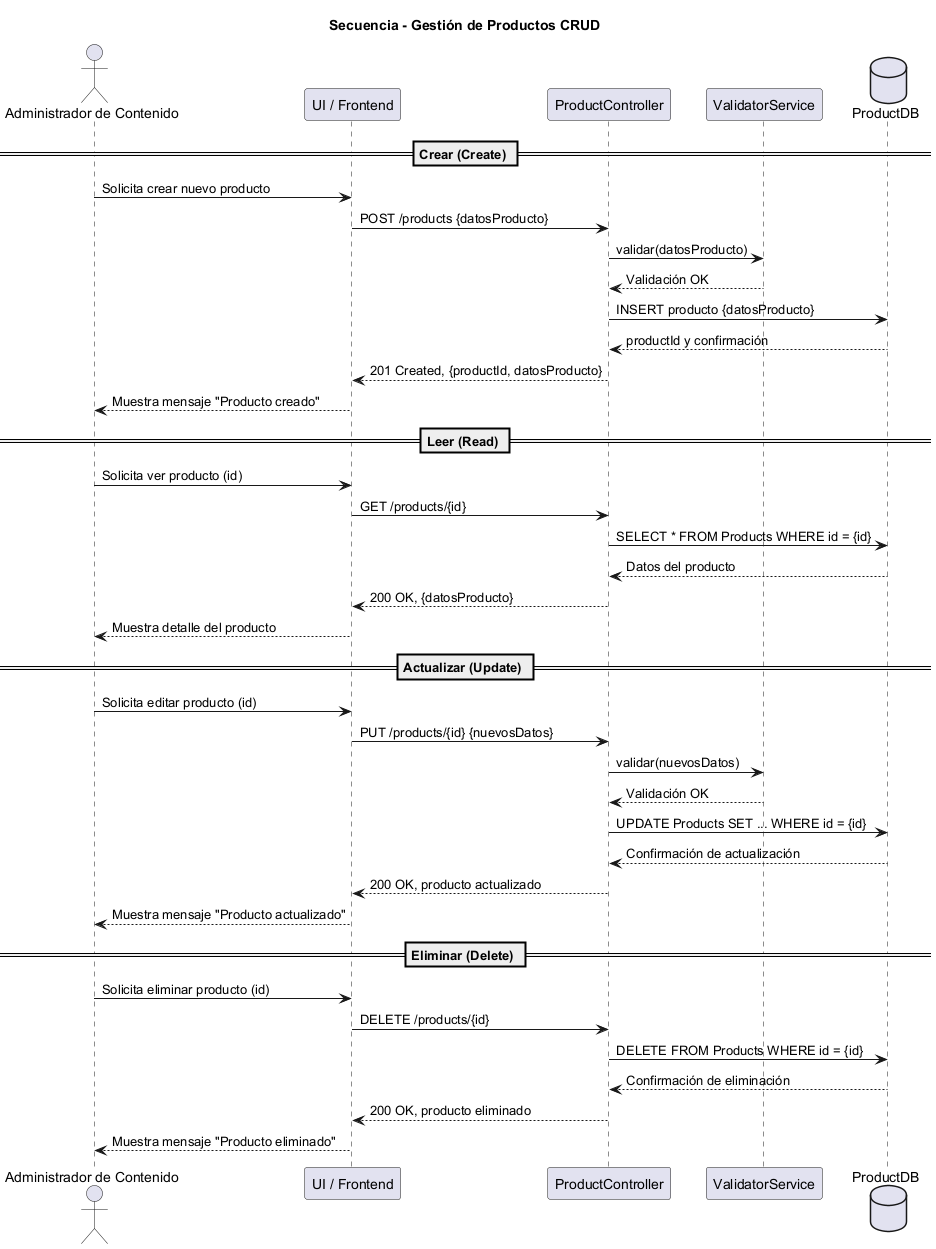

The diagram above was rendered by PlantUML. Its source (embedded in the PNG):
@startuml
title Secuencia - Gestión de Productos CRUD

actor "Administrador de Contenido" as Admin
participant "UI / Frontend" as UI
participant "ProductController" as PC
participant "ValidatorService" as VAL
database "ProductDB" as DB

== Crear (Create) ==
Admin -> UI : Solicita crear nuevo producto
UI -> PC : POST /products {datosProducto}
PC -> VAL : validar(datosProducto)
VAL --> PC : Validación OK
PC -> DB : INSERT producto {datosProducto}
DB --> PC : productId y confirmación
PC --> UI : 201 Created, {productId, datosProducto}
UI --> Admin : Muestra mensaje "Producto creado"

== Leer (Read) ==
Admin -> UI : Solicita ver producto (id)
UI -> PC : GET /products/{id}
PC -> DB : SELECT * FROM Products WHERE id = {id}
DB --> PC : Datos del producto
PC --> UI : 200 OK, {datosProducto}
UI --> Admin : Muestra detalle del producto

== Actualizar (Update) ==
Admin -> UI : Solicita editar producto (id)
UI -> PC : PUT /products/{id} {nuevosDatos}
PC -> VAL : validar(nuevosDatos)
VAL --> PC : Validación OK
PC -> DB : UPDATE Products SET ... WHERE id = {id}
DB --> PC : Confirmación de actualización
PC --> UI : 200 OK, producto actualizado
UI --> Admin : Muestra mensaje "Producto actualizado"

== Eliminar (Delete) ==
Admin -> UI : Solicita eliminar producto (id)
UI -> PC : DELETE /products/{id}
PC -> DB : DELETE FROM Products WHERE id = {id}
DB --> PC : Confirmación de eliminación
PC --> UI : 200 OK, producto eliminado
UI --> Admin : Muestra mensaje "Producto eliminado"

@enduml